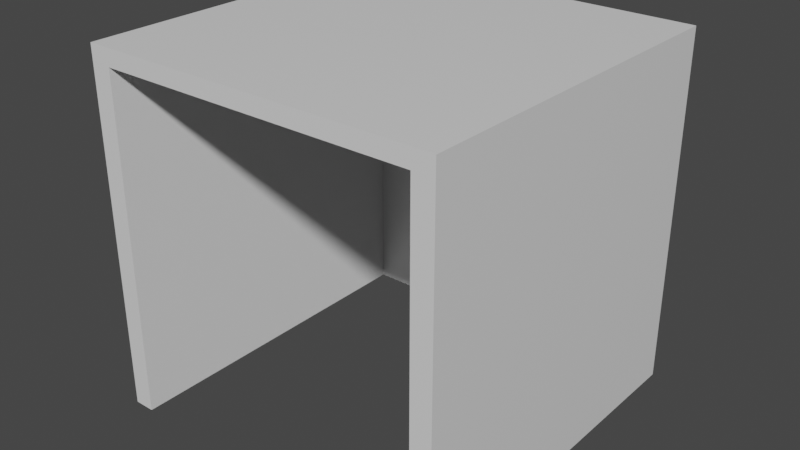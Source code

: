 # Source: Helmet.blend  (saved by Blender 2.82.7; exported with 4.5.12 LTS)
import bpy
from mathutils import Matrix  # noqa: F401  (used for matrix-valued properties, if any)

bpy.ops.wm.read_factory_settings(use_empty=True)
scene = bpy.context.scene
scene.name = 'Scene'

# ---- collections
col_collection = bpy.data.collections.new('Collection'); scene.collection.children.link(col_collection)

# ---- materials (node trees are filled in below, after node groups)
mat_material = bpy.data.materials.new('Material')
mat_material.alpha_threshold = 0.0
mat_material.use_transparent_shadow = False
mat_material.line_color = (0.0, 0.0, 0.0, 1.0)

# ---- material node trees
mat_material.use_nodes = True; mat_material.node_tree.nodes.clear()
_N = mat_material.node_tree.nodes; _L = mat_material.node_tree.links
n0 = _N.new('ShaderNodeOutputMaterial'); n0.name = 'Material Output'; n0.location = (300, 300)
n1 = _N.new('ShaderNodeBsdfPrincipled'); n1.name = 'Principled BSDF'; n1.location = (10, 300)
n1.distribution = 'GGX'
n1.subsurface_method = 'BURLEY'
n1.inputs[2].default_value = 0.4
n1.inputs[3].default_value = 1.45
n1.inputs[27].default_value = (0.0, 0.0, 0.0, 1.0)
n1.inputs[28].default_value = 1.0
_L.new(n1.outputs[0], n0.inputs[0])
n0.is_active_output = True

# ---- world
world_world = bpy.data.worlds.new('World'); scene.world = world_world
world_world.use_nodes = True; world_world.node_tree.nodes.clear()
_N = world_world.node_tree.nodes; _L = world_world.node_tree.links
n0 = _N.new('ShaderNodeOutputWorld'); n0.name = 'World Output'; n0.location = (300, 300)
n1 = _N.new('ShaderNodeBackground'); n1.name = 'Background'; n1.location = (10, 300)
n1.inputs[0].default_value = (0.05088, 0.05088, 0.05088, 1.0)
_L.new(n1.outputs[0], n0.inputs[0])
n0.is_active_output = True
world_world.color = (0.05088, 0.05088, 0.05088)
world_world.use_sun_shadow = False
world_world.sun_shadow_jitter_overblur = 0.0

# ---- meshes
me_cube = bpy.data.meshes.new('Cube')
me_cube.from_pydata([(-0.8929, 0.8834, 0.9057), (-0.8929, -0.8834, 0.9057), (1.0, 1.0, 1.0), (1.0, 1.0, -1.0), (1.0, -1.0, 1.0), (1.0, -1.0, -1.0), (-1.0, 1.0, 1.0), (-1.0, 1.0, -1.0), (-1.0, -1.0, 1.0), (-1.0, -1.0, -1.0), (1.0, -0.8834, -1.0), (1.0, -0.8834, 0.9057), (-0.8929, -0.8834, -1.0), (-0.8929, 0.8834, -1.0), (1.0, 0.8834, 0.9057), (1.0, 0.8834, -1.0)], [], [(2, 6, 8, 4), (5, 4, 8, 9), (9, 8, 6, 7), (7, 3, 15, 13, 12, 10, 5, 9), (3, 2, 4, 5, 10, 11, 14, 15), (7, 6, 2, 3), (13, 0, 1, 12), (12, 1, 11, 10), (11, 1, 0, 14), (14, 0, 13, 15)])
_uv = me_cube.uv_layers.new(name='UVMap')
_uv.uv.foreach_set('vector', [0.625, 0.5, 0.875, 0.5, 0.875, 0.75, 0.625, 0.75, 0.375, 0.75, 0.625, 0.75, 0.625, 1.0, 0.375, 1.0, 0.375, 0.0, 0.625, 0.0, 0.625, 0.25, 0.375, 0.25, 0.125, 0.5, 0.375, 0.5, 0.375, 0.5146, 0.1384, 0.5146, 0.1384, 0.7354, 0.375, 0.7354, 0.375, 0.75, 0.125, 0.75, 0.375, 0.5, 0.625, 0.5, 0.625, 0.75, 0.375, 0.75, 0.375, 0.7354, 0.6132, 0.7354, 0.6132, 0.5146, 0.375, 0.5146, 0.375, 0.25, 0.625, 0.25, 0.625, 0.5, 0.375, 0.5, 0.4363, 0.25, 0.625, 0.25, 0.625, 0.0, 0.4363, 0.0, 0.4363, 1.0, 0.625, 1.0, 0.625, 0.8118, 0.4363, 0.8118, 0.6868, 0.75, 0.875, 0.75, 0.875, 0.5, 0.6868, 0.5, 0.625, 0.4382, 0.625, 0.25, 0.4363, 0.25, 0.4363, 0.4382])
me_cube.materials.append(mat_material)
me_cube.use_remesh_preserve_volume = False
me_cube.use_remesh_preserve_attributes = False
me_cube.use_mirror_vertex_groups = False
me_cube.update()

# ---- objects
ob_cube = bpy.data.objects.new('Cube', me_cube)

# ---- transforms, parenting, visibility, modifiers, constraints
ob_cube.location = (0.0, 0.0, 0.0)
ob_cube.rotation_euler = (0.0, 0.0, -1.571)
ob_cube.lock_rotations_4d = False
ob_cube.empty_display_type = 'ARROWS'
ob_cube.lineart.crease_threshold = 0.0

# ---- collection membership
col_collection.objects.link(ob_cube)

# ---- scene / render settings (as saved in the file)
scene.frame_start = 1; scene.frame_end = 250; scene.frame_set(1)
scene.render.engine = 'BLENDER_EEVEE_NEXT'
scene.cycles.use_denoising = False
scene.cycles.samples = 128
scene.cycles.sampling_pattern = 'TABULATED_SOBOL'
scene.cycles.use_adaptive_sampling = False
scene.cycles.use_light_tree = False
scene.view_settings.view_transform = 'Filmic'
bpy.context.view_layer.update()

# ---- added for rendering (the .blend has no active camera and no usable light): camera, sun
cam_auto = bpy.data.cameras.new('AutoCamera')
cam_auto.lens = 50.0
cam_auto.sensor_width = 36.0
cam_auto.clip_end = 1000.0
ob_auto_camera = bpy.data.objects.new('AutoCamera', cam_auto)
scene.collection.objects.link(ob_auto_camera)
ob_auto_camera.location = (3.20507, -3.84609, 2.56406)
ob_auto_camera.rotation_euler = (1.09748, -7.21219e-08, 0.694738)
scene.camera = ob_auto_camera
light_auto_sun = bpy.data.lights.new('AutoSun', 'SUN')
light_auto_sun.energy = 3.0
light_auto_sun.angle = 0.0523599
ob_auto_sun = bpy.data.objects.new('AutoSun', light_auto_sun)
scene.collection.objects.link(ob_auto_sun)
ob_auto_sun.rotation_euler = (0.872665, 0.174533, 0.523599)
bpy.context.view_layer.update()
